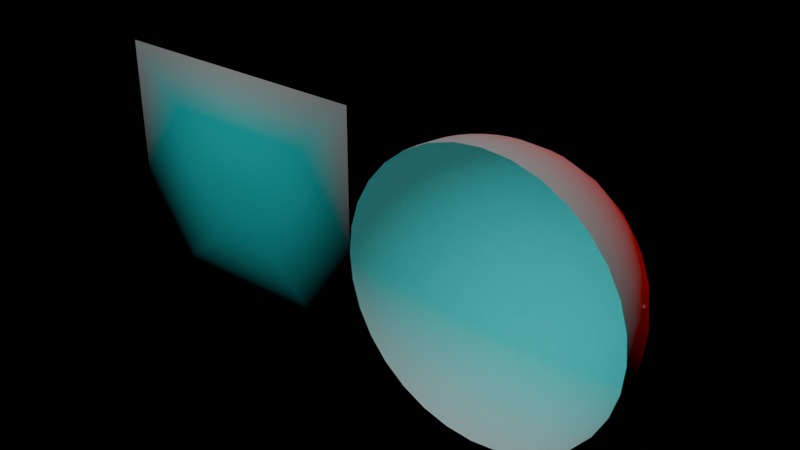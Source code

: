 # Source: testbillboard.blend  (saved by Blender 4.3.34; exported with 4.5.12 LTS)
import bpy
from mathutils import Matrix  # noqa: F401  (used for matrix-valued properties, if any)

bpy.ops.wm.read_factory_settings(use_empty=True)
scene = bpy.context.scene
scene.name = 'Scene'

# ---- collections
col_collection = bpy.data.collections.new('Collection'); scene.collection.children.link(col_collection)

# ---- materials (node trees are filled in below, after node groups)
mat_material = bpy.data.materials.new('Material')
mat_material.alpha_threshold = 0.0
mat_material.use_backface_culling = True
mat_material.roughness = 0.5
mat_material.line_color = (0.0, 0.0, 0.0, 1.0)
mat_material_001 = bpy.data.materials.new('Material.001')

# ---- material node trees
mat_material.use_nodes = True; mat_material.node_tree.nodes.clear()
_N = mat_material.node_tree.nodes; _L = mat_material.node_tree.links
n0 = _N.new('ShaderNodeOutputMaterial'); n0.name = 'Material Output'; n0.location = (300, 300)
n1 = _N.new('ShaderNodeBsdfPrincipled'); n1.name = 'Principled BSDF'; n1.location = (10, 300)
n1.inputs[2].default_value = 1.0
n1.inputs[3].default_value = 1.45
_L.new(n1.outputs[0], n0.inputs[0])
n0.is_active_output = True
mat_material_001.use_nodes = True; mat_material_001.node_tree.nodes.clear()
_N = mat_material_001.node_tree.nodes; _L = mat_material_001.node_tree.links
n0 = _N.new('ShaderNodeBsdfPrincipled'); n0.name = 'Principled BSDF'; n0.location = (10, 300)
n0.inputs[0].default_value = (1.0, 1.0, 1.0, 1.0)
n0.inputs[2].default_value = 1.0
n1 = _N.new('ShaderNodeOutputMaterial'); n1.name = 'Material Output'; n1.location = (300, 300)
_L.new(n0.outputs[0], n1.inputs[0])
n1.is_active_output = True

# ---- world
world_world = bpy.data.worlds.new('World'); scene.world = world_world
world_world.use_nodes = True; world_world.node_tree.nodes.clear()
_N = world_world.node_tree.nodes; _L = world_world.node_tree.links
n0 = _N.new('ShaderNodeOutputWorld'); n0.name = 'World Output'; n0.location = (300, 300)
n1 = _N.new('ShaderNodeBackground'); n1.name = 'Background'; n1.location = (10, 300)
n1.inputs[0].default_value = (0.0, 0.0, 0.0, 1.0)
_L.new(n1.outputs[0], n0.inputs[0])
n0.is_active_output = True
world_world.color = (0.05088, 0.05088, 0.05088)
world_world.sun_shadow_jitter_overblur = 0.0

# ---- lights
light_sun = bpy.data.lights.new('Sun', 'SUN')
light_sun.color = (0.0, 1.0, 1.0)
light_sun.use_shadow = False
light_sun.energy = 1.0
light_sun_001 = bpy.data.lights.new('Sun.001', 'SUN')
light_sun_001.color = (1.0, 0.0, 0.0)
light_sun_001.use_shadow = False
light_sun_001.energy = 1.0

# ---- meshes
me_plane = bpy.data.meshes.new('Plane')
me_plane.from_pydata([(-1.0, 1.748e-07, -1.0), (1.0, 1.748e-07, -1.0), (-1.0, -1.748e-07, 1.0), (1.0, -1.748e-07, 1.0), (5.96e-08, -1.748e-07, 0.0)], [], [(0, 4, 2), (1, 4, 0), (2, 4, 3), (3, 4, 1)])
_uv = me_plane.uv_layers.new(name='UVMap')
_uv.uv.foreach_set('vector', [0.0, 0.0, 0.0, 0.0, 0.0, 0.0, 0.0, 0.0, 0.0, 0.0, 0.0, 0.0, 0.0, 0.0, 0.0, 0.0, 0.0, 0.0, 0.0, 0.0, 0.0, 0.0, 0.0, 0.0])
me_plane.materials.append(mat_material)
me_plane.update()
me_plane.normals_split_custom_set([tuple(v) for v in zip(*[iter([-0.7102, 2.353e-07, -0.704, -1.748e-07, -1.0, -1.748e-07, -0.7102, -1.084e-08, 0.704, 0.7101, 2.343e-07, -0.7041, 0.0, -1.0, -3.497e-07, -0.7101, 2.343e-07, -0.7041, -0.7101, -1.192e-08, 0.7041, 0.0, -1.0, 1.421e-14, 0.7101, -1.192e-08, 0.7041, 0.7102, -1.085e-08, 0.704, 1.748e-07, -1.0, -1.748e-07, 0.7102, 2.353e-07, -0.704])] * 3)])
me_sphere = bpy.data.meshes.new('Sphere')
me_sphere.from_pydata([(0.0, 0.5556, 0.8315), (0.0, 0.8315, 0.5556), (0.0, 0.9808, 0.1951), (0.0, 1.0, 0.0), (0.0, 0.9808, -0.1951), (0.0, 0.8315, -0.5556), (0.03806, 0.1913, 0.9808), (0.07466, 0.3753, 0.9239), (0.1084, 0.5449, 0.8315), (0.1379, 0.6935, 0.7071), (0.1622, 0.8155, 0.5556), (0.1802, 0.9061, 0.3827), (0.1913, 0.9619, 0.1951), (0.1951, 0.9808, 0.0), (0.1913, 0.9619, -0.1951), (0.1802, 0.9061, -0.3827), (0.1622, 0.8155, -0.5556), (0.1379, 0.6935, -0.7071), (0.1084, 0.5449, -0.8315), (0.07466, 0.3753, -0.9239), (0.03806, 0.1913, -0.9808), (0.07466, 0.1802, 0.9808), (0.1464, 0.3536, 0.9239), (0.2126, 0.5133, 0.8315), (0.2706, 0.6533, 0.7071), (0.3182, 0.7682, 0.5556), (0.3536, 0.8536, 0.3827), (0.3753, 0.9061, 0.1951), (0.3827, 0.9239, 0.0), (0.3753, 0.9061, -0.1951), (0.3536, 0.8536, -0.3827), (0.3182, 0.7682, -0.5556), (0.2706, 0.6533, -0.7071), (0.2126, 0.5133, -0.8315), (0.1464, 0.3536, -0.9239), (0.07466, 0.1802, -0.9808), (0.1084, 0.1622, 0.9808), (0.2126, 0.3182, 0.9239), (0.3087, 0.4619, 0.8315), (0.3928, 0.5879, 0.7071), (0.4619, 0.6913, 0.5556), (0.5133, 0.7682, 0.3827), (0.5449, 0.8155, 0.1951), (0.5556, 0.8315, 0.0), (0.5449, 0.8155, -0.1951), (0.5133, 0.7682, -0.3827), (0.4619, 0.6913, -0.5556), (0.3928, 0.5879, -0.7071), (0.3087, 0.4619, -0.8315), (0.2126, 0.3182, -0.9239), (0.1084, 0.1622, -0.9808), (0.1379, 0.1379, 0.9808), (0.2706, 0.2706, 0.9239), (0.3928, 0.3928, 0.8315), (0.5, 0.5, 0.7071), (0.5879, 0.5879, 0.5556), (0.6533, 0.6533, 0.3827), (0.6935, 0.6935, 0.1951), (0.7071, 0.7071, 0.0), (0.6935, 0.6935, -0.1951), (0.6533, 0.6533, -0.3827), (0.5879, 0.5879, -0.5556), (0.5, 0.5, -0.7071), (0.3928, 0.3928, -0.8315), (0.2706, 0.2706, -0.9239), (0.1379, 0.1379, -0.9808), (0.1622, 0.1084, 0.9808), (0.3182, 0.2126, 0.9239), (0.4619, 0.3087, 0.8315), (0.5879, 0.3928, 0.7071), (0.6913, 0.4619, 0.5556), (0.7682, 0.5133, 0.3827), (0.8155, 0.5449, 0.1951), (0.8315, 0.5556, 0.0), (0.8155, 0.5449, -0.1951), (0.7682, 0.5133, -0.3827), (0.6913, 0.4619, -0.5556), (0.5879, 0.3928, -0.7071), (0.4619, 0.3087, -0.8315), (0.3182, 0.2126, -0.9239), (0.1622, 0.1084, -0.9808), (0.0, 0.0, 1.0), (0.1802, 0.07466, 0.9808), (0.3536, 0.1464, 0.9239), (0.5133, 0.2126, 0.8315), (0.6533, 0.2706, 0.7071), (0.7682, 0.3182, 0.5556), (0.8536, 0.3536, 0.3827), (0.9061, 0.3753, 0.1951), (0.9239, 0.3827, 0.0), (0.9061, 0.3753, -0.1951), (0.8536, 0.3536, -0.3827), (0.7682, 0.3182, -0.5556), (0.6533, 0.2706, -0.7071), (0.5133, 0.2126, -0.8315), (0.3536, 0.1464, -0.9239), (0.1802, 0.07466, -0.9808), (0.1913, 0.03806, 0.9808), (0.3753, 0.07466, 0.9239), (0.5449, 0.1084, 0.8315), (0.6935, 0.1379, 0.7071), (0.8155, 0.1622, 0.5556), (0.9061, 0.1802, 0.3827), (0.9619, 0.1913, 0.1951), (0.9808, 0.1951, 0.0), (0.9619, 0.1913, -0.1951), (0.9061, 0.1802, -0.3827), (0.8155, 0.1622, -0.5556), (0.6935, 0.1379, -0.7071), (0.5449, 0.1084, -0.8315), (0.3753, 0.07466, -0.9239), (0.1913, 0.03806, -0.9808), (0.1951, -1.118e-08, 0.9808), (0.3827, -2.235e-08, 0.9239), (0.5556, -5.215e-08, 0.8315), (0.7071, 1.49e-08, 0.7071), (0.8315, -8.941e-08, 0.5556), (0.9239, 4.47e-08, 0.3827), (0.9808, -8.941e-08, 0.1951), (1.0, -1.639e-07, 0.0), (0.9808, -8.941e-08, -0.1951), (0.9239, 4.47e-08, -0.3827), (0.8315, -8.941e-08, -0.5556), (0.7071, 1.49e-08, -0.7071), (0.5556, -5.215e-08, -0.8315), (0.3827, -2.235e-08, -0.9239), (0.1951, -1.118e-08, -0.9808), (0.0, 0.0, -1.0), (-0.1951, 1.863e-08, 0.9808), (-0.3827, 5.215e-08, 0.9239), (-0.5556, 1.49e-07, 0.8315), (-0.7071, 2.98e-08, 0.7071), (-0.8315, 1.639e-07, 0.5556), (-0.9239, 1.49e-08, 0.3827), (-0.9808, 2.682e-07, 0.1951), (-1.0, 4.47e-07, 0.0), (-0.9808, 2.682e-07, -0.1951), (-0.9239, 1.49e-08, -0.3827), (-0.8315, 1.639e-07, -0.5556), (-0.7071, 2.98e-08, -0.7071), (-0.5556, 1.49e-07, -0.8315), (-0.3827, 5.215e-08, -0.9239), (-0.1951, 1.863e-08, -0.9808), (-0.1913, 0.03806, 0.9808), (-0.3753, 0.07466, 0.9239), (-0.5449, 0.1084, 0.8315), (-0.6935, 0.1379, 0.7071), (-0.8155, 0.1622, 0.5556), (-0.9061, 0.1802, 0.3827), (-0.9619, 0.1913, 0.1951), (-0.9808, 0.1951, 0.0), (-0.9619, 0.1913, -0.1951), (-0.9061, 0.1802, -0.3827), (-0.8155, 0.1622, -0.5556), (-0.6935, 0.1379, -0.7071), (-0.5449, 0.1084, -0.8315), (-0.3753, 0.07466, -0.9239), (-0.1913, 0.03806, -0.9808), (-0.1802, 0.07466, 0.9808), (-0.3536, 0.1464, 0.9239), (-0.5133, 0.2126, 0.8315), (-0.6533, 0.2706, 0.7071), (-0.7682, 0.3182, 0.5556), (-0.8536, 0.3536, 0.3827), (-0.9061, 0.3753, 0.1951), (-0.9239, 0.3827, 0.0), (-0.9061, 0.3753, -0.1951), (-0.8536, 0.3536, -0.3827), (-0.7682, 0.3182, -0.5556), (-0.6533, 0.2706, -0.7071), (-0.5133, 0.2126, -0.8315), (-0.3536, 0.1464, -0.9239), (-0.1802, 0.07466, -0.9808), (-0.1622, 0.1084, 0.9808), (-0.3182, 0.2126, 0.9239), (-0.4619, 0.3087, 0.8315), (-0.5879, 0.3928, 0.7071), (-0.6913, 0.4619, 0.5556), (-0.7682, 0.5133, 0.3827), (-0.8155, 0.5449, 0.1951), (-0.8315, 0.5556, 0.0), (-0.8155, 0.5449, -0.1951), (-0.7682, 0.5133, -0.3827), (-0.6913, 0.4619, -0.5556), (-0.5879, 0.3928, -0.7071), (-0.4619, 0.3087, -0.8315), (-0.3182, 0.2126, -0.9239), (-0.1622, 0.1084, -0.9808), (-0.1379, 0.1379, 0.9808), (-0.2706, 0.2706, 0.9239), (-0.3928, 0.3928, 0.8315), (-0.5, 0.5, 0.7071), (-0.5879, 0.5879, 0.5556), (-0.6533, 0.6533, 0.3827), (-0.6935, 0.6935, 0.1951), (-0.7071, 0.7071, 0.0), (-0.6935, 0.6935, -0.1951), (-0.6533, 0.6533, -0.3827), (-0.5879, 0.5879, -0.5556), (-0.5, 0.5, -0.7071), (-0.3928, 0.3928, -0.8315), (-0.2706, 0.2706, -0.9239), (-0.1379, 0.1379, -0.9808), (-0.1084, 0.1622, 0.9808), (-0.2126, 0.3182, 0.9239), (-0.3087, 0.4619, 0.8315), (-0.3928, 0.5879, 0.7071), (-0.4619, 0.6913, 0.5556), (-0.5133, 0.7682, 0.3827), (-0.5449, 0.8155, 0.1951), (-0.5556, 0.8315, 0.0), (-0.5449, 0.8155, -0.1951), (-0.5133, 0.7682, -0.3827), (-0.4619, 0.6913, -0.5556), (-0.3928, 0.5879, -0.7071), (-0.3087, 0.4619, -0.8315), (-0.2126, 0.3182, -0.9239), (-0.1084, 0.1622, -0.9808), (-0.07466, 0.1802, 0.9808), (-0.1464, 0.3536, 0.9239), (-0.2126, 0.5133, 0.8315), (-0.2706, 0.6533, 0.7071), (-0.3182, 0.7682, 0.5556), (-0.3536, 0.8536, 0.3827), (-0.3753, 0.9061, 0.1951), (-0.3827, 0.9239, 0.0), (-0.3753, 0.9061, -0.1951), (-0.3536, 0.8536, -0.3827), (-0.3182, 0.7682, -0.5556), (-0.2706, 0.6533, -0.7071), (-0.2126, 0.5133, -0.8315), (-0.1464, 0.3536, -0.9239), (-0.07466, 0.1802, -0.9808), (-0.03806, 0.1913, 0.9808), (-0.07466, 0.3753, 0.9239), (-0.1084, 0.5449, 0.8315), (-0.1379, 0.6935, 0.7071), (-0.1622, 0.8155, 0.5556), (-0.1802, 0.9061, 0.3827), (-0.1913, 0.9619, 0.1951), (-0.1951, 0.9808, 0.0), (-0.1913, 0.9619, -0.1951), (-0.1802, 0.9061, -0.3827), (-0.1622, 0.8155, -0.5556), (-0.1379, 0.6935, -0.7071), (-0.1084, 0.5449, -0.8315), (-0.07466, 0.3753, -0.9239), (-0.03806, 0.1913, -0.9808), (1.49e-08, 0.1951, 0.9808), (6.706e-08, 0.3827, 0.9239), (8.941e-08, 0.7071, 0.7071), (5.96e-08, 0.9239, 0.3827), (5.96e-08, 0.9239, -0.3827), (8.941e-08, 0.7071, -0.7071), (2.161e-07, 0.5556, -0.8315), (6.706e-08, 0.3827, -0.9239), (1.49e-08, 0.1951, -0.9808)], [], [(256, 255, 19, 20), (3, 2, 12, 13), (248, 81, 6), (127, 256, 20), (4, 3, 13, 14), (249, 248, 6, 7), (252, 4, 14, 15), (0, 249, 7, 8), (5, 252, 15, 16), (250, 0, 8, 9), (253, 5, 16, 17), (1, 250, 9, 10), (254, 253, 17, 18), (251, 1, 10, 11), (255, 254, 18, 19), (2, 251, 11, 12), (19, 18, 33, 34), (12, 11, 26, 27), (20, 19, 34, 35), (13, 12, 27, 28), (6, 81, 21), (127, 20, 35), (14, 13, 28, 29), (7, 6, 21, 22), (15, 14, 29, 30), (8, 7, 22, 23), (16, 15, 30, 31), (9, 8, 23, 24), (17, 16, 31, 32), (10, 9, 24, 25), (18, 17, 32, 33), (11, 10, 25, 26), (23, 22, 37, 38), (31, 30, 45, 46), (24, 23, 38, 39), (32, 31, 46, 47), (25, 24, 39, 40), (33, 32, 47, 48), (26, 25, 40, 41), (34, 33, 48, 49), (27, 26, 41, 42), (35, 34, 49, 50), (28, 27, 42, 43), (21, 81, 36), (127, 35, 50), (29, 28, 43, 44), (22, 21, 36, 37), (30, 29, 44, 45), (42, 41, 56, 57), (50, 49, 64, 65), (43, 42, 57, 58), (36, 81, 51), (127, 50, 65), (44, 43, 58, 59), (37, 36, 51, 52), (45, 44, 59, 60), (38, 37, 52, 53), (46, 45, 60, 61), (39, 38, 53, 54), (47, 46, 61, 62), (40, 39, 54, 55), (48, 47, 62, 63), (41, 40, 55, 56), (49, 48, 63, 64), (61, 60, 75, 76), (54, 53, 68, 69), (62, 61, 76, 77), (55, 54, 69, 70), (63, 62, 77, 78), (56, 55, 70, 71), (64, 63, 78, 79), (57, 56, 71, 72), (65, 64, 79, 80), (58, 57, 72, 73), (51, 81, 66), (127, 65, 80), (59, 58, 73, 74), (52, 51, 66, 67), (60, 59, 74, 75), (53, 52, 67, 68), (80, 79, 95, 96), (73, 72, 88, 89), (66, 81, 82), (127, 80, 96), (74, 73, 89, 90), (67, 66, 82, 83), (75, 74, 90, 91), (68, 67, 83, 84), (76, 75, 91, 92), (69, 68, 84, 85), (77, 76, 92, 93), (70, 69, 85, 86), (78, 77, 93, 94), (71, 70, 86, 87), (79, 78, 94, 95), (72, 71, 87, 88), (85, 84, 99, 100), (93, 92, 107, 108), (86, 85, 100, 101), (94, 93, 108, 109), (87, 86, 101, 102), (95, 94, 109, 110), (88, 87, 102, 103), (96, 95, 110, 111), (89, 88, 103, 104), (82, 81, 97), (127, 96, 111), (90, 89, 104, 105), (83, 82, 97, 98), (91, 90, 105, 106), (84, 83, 98, 99), (92, 91, 106, 107), (104, 103, 118, 119), (97, 81, 112), (127, 111, 126), (105, 104, 119, 120), (98, 97, 112, 113), (106, 105, 120, 121), (99, 98, 113, 114), (107, 106, 121, 122), (100, 99, 114, 115), (108, 107, 122, 123), (101, 100, 115, 116), (109, 108, 123, 124), (102, 101, 116, 117), (110, 109, 124, 125), (103, 102, 117, 118), (111, 110, 125, 126), (129, 128, 143, 144), (137, 136, 151, 152), (130, 129, 144, 145), (138, 137, 152, 153), (131, 130, 145, 146), (139, 138, 153, 154), (132, 131, 146, 147), (140, 139, 154, 155), (133, 132, 147, 148), (141, 140, 155, 156), (134, 133, 148, 149), (142, 141, 156, 157), (135, 134, 149, 150), (128, 81, 143), (127, 142, 157), (136, 135, 150, 151), (148, 147, 162, 163), (156, 155, 170, 171), (149, 148, 163, 164), (157, 156, 171, 172), (150, 149, 164, 165), (143, 81, 158), (127, 157, 172), (151, 150, 165, 166), (144, 143, 158, 159), (152, 151, 166, 167), (145, 144, 159, 160), (153, 152, 167, 168), (146, 145, 160, 161), (154, 153, 168, 169), (147, 146, 161, 162), (155, 154, 169, 170), (167, 166, 181, 182), (160, 159, 174, 175), (168, 167, 182, 183), (161, 160, 175, 176), (169, 168, 183, 184), (162, 161, 176, 177), (170, 169, 184, 185), (163, 162, 177, 178), (171, 170, 185, 186), (164, 163, 178, 179), (172, 171, 186, 187), (165, 164, 179, 180), (158, 81, 173), (127, 172, 187), (166, 165, 180, 181), (159, 158, 173, 174), (186, 185, 200, 201), (179, 178, 193, 194), (187, 186, 201, 202), (180, 179, 194, 195), (173, 81, 188), (127, 187, 202), (181, 180, 195, 196), (174, 173, 188, 189), (182, 181, 196, 197), (175, 174, 189, 190), (183, 182, 197, 198), (176, 175, 190, 191), (184, 183, 198, 199), (177, 176, 191, 192), (185, 184, 199, 200), (178, 177, 192, 193), (198, 197, 212, 213), (191, 190, 205, 206), (199, 198, 213, 214), (192, 191, 206, 207), (200, 199, 214, 215), (193, 192, 207, 208), (201, 200, 215, 216), (194, 193, 208, 209), (202, 201, 216, 217), (195, 194, 209, 210), (188, 81, 203), (127, 202, 217), (196, 195, 210, 211), (189, 188, 203, 204), (197, 196, 211, 212), (190, 189, 204, 205), (217, 216, 231, 232), (210, 209, 224, 225), (203, 81, 218), (127, 217, 232), (211, 210, 225, 226), (204, 203, 218, 219), (212, 211, 226, 227), (205, 204, 219, 220), (213, 212, 227, 228), (206, 205, 220, 221), (214, 213, 228, 229), (207, 206, 221, 222), (215, 214, 229, 230), (208, 207, 222, 223), (216, 215, 230, 231), (209, 208, 223, 224), (221, 220, 235, 236), (229, 228, 243, 244), (222, 221, 236, 237), (230, 229, 244, 245), (223, 222, 237, 238), (231, 230, 245, 246), (224, 223, 238, 239), (232, 231, 246, 247), (225, 224, 239, 240), (218, 81, 233), (127, 232, 247), (226, 225, 240, 241), (219, 218, 233, 234), (227, 226, 241, 242), (220, 219, 234, 235), (228, 227, 242, 243), (240, 239, 2, 3), (233, 81, 248), (127, 247, 256), (241, 240, 3, 4), (234, 233, 248, 249), (242, 241, 4, 252), (235, 234, 249, 0), (243, 242, 252, 5), (236, 235, 0, 250), (244, 243, 5, 253), (237, 236, 250, 1), (245, 244, 253, 254), (238, 237, 1, 251), (246, 245, 254, 255), (239, 238, 251, 2), (247, 246, 255, 256)])
me_sphere.polygons.foreach_set('use_smooth', [True] * 256)
_uv = me_sphere.uv_layers.new(name='UVMap')
_uv.uv.foreach_set('vector', [0.75, 0.0625, 0.75, 0.125, 0.7188, 0.125, 0.7188, 0.0625, 0.75, 0.5, 0.75, 0.5625, 0.7188, 0.5625, 0.7188, 0.5, 0.75, 0.9375, 0.7344, 1.0, 0.7188, 0.9375, 0.7344, 0.0, 0.75, 0.0625, 0.7188, 0.0625, 0.75, 0.4375, 0.75, 0.5, 0.7188, 0.5, 0.7188, 0.4375, 0.75, 0.875, 0.75, 0.9375, 0.7188, 0.9375, 0.7188, 0.875, 0.75, 0.375, 0.75, 0.4375, 0.7188, 0.4375, 0.7188, 0.375, 0.75, 0.8125, 0.75, 0.875, 0.7188, 0.875, 0.7188, 0.8125, 0.75, 0.3125, 0.75, 0.375, 0.7188, 0.375, 0.7188, 0.3125, 0.75, 0.75, 0.75, 0.8125, 0.7188, 0.8125, 0.7188, 0.75, 0.75, 0.25, 0.75, 0.3125, 0.7188, 0.3125, 0.7188, 0.25, 0.75, 0.6875, 0.75, 0.75, 0.7188, 0.75, 0.7188, 0.6875, 0.75, 0.1875, 0.75, 0.25, 0.7188, 0.25, 0.7188, 0.1875, 0.75, 0.625, 0.75, 0.6875, 0.7188, 0.6875, 0.7188, 0.625, 0.75, 0.125, 0.75, 0.1875, 0.7188, 0.1875, 0.7188, 0.125, 0.75, 0.5625, 0.75, 0.625, 0.7188, 0.625, 0.7188, 0.5625, 0.7188, 0.125, 0.7188, 0.1875, 0.6875, 0.1875, 0.6875, 0.125, 0.7188, 0.5625, 0.7188, 0.625, 0.6875, 0.625, 0.6875, 0.5625, 0.7188, 0.0625, 0.7188, 0.125, 0.6875, 0.125, 0.6875, 0.0625, 0.7188, 0.5, 0.7188, 0.5625, 0.6875, 0.5625, 0.6875, 0.5, 0.7188, 0.9375, 0.7031, 1.0, 0.6875, 0.9375, 0.7031, 0.0, 0.7188, 0.0625, 0.6875, 0.0625, 0.7188, 0.4375, 0.7188, 0.5, 0.6875, 0.5, 0.6875, 0.4375, 0.7188, 0.875, 0.7188, 0.9375, 0.6875, 0.9375, 0.6875, 0.875, 0.7188, 0.375, 0.7188, 0.4375, 0.6875, 0.4375, 0.6875, 0.375, 0.7188, 0.8125, 0.7188, 0.875, 0.6875, 0.875, 0.6875, 0.8125, 0.7188, 0.3125, 0.7188, 0.375, 0.6875, 0.375, 0.6875, 0.3125, 0.7188, 0.75, 0.7188, 0.8125, 0.6875, 0.8125, 0.6875, 0.75, 0.7188, 0.25, 0.7188, 0.3125, 0.6875, 0.3125, 0.6875, 0.25, 0.7188, 0.6875, 0.7188, 0.75, 0.6875, 0.75, 0.6875, 0.6875, 0.7188, 0.1875, 0.7188, 0.25, 0.6875, 0.25, 0.6875, 0.1875, 0.7188, 0.625, 0.7188, 0.6875, 0.6875, 0.6875, 0.6875, 0.625, 0.6875, 0.8125, 0.6875, 0.875, 0.6562, 0.875, 0.6562, 0.8125, 0.6875, 0.3125, 0.6875, 0.375, 0.6562, 0.375, 0.6562, 0.3125, 0.6875, 0.75, 0.6875, 0.8125, 0.6562, 0.8125, 0.6562, 0.75, 0.6875, 0.25, 0.6875, 0.3125, 0.6562, 0.3125, 0.6562, 0.25, 0.6875, 0.6875, 0.6875, 0.75, 0.6562, 0.75, 0.6562, 0.6875, 0.6875, 0.1875, 0.6875, 0.25, 0.6562, 0.25, 0.6562, 0.1875, 0.6875, 0.625, 0.6875, 0.6875, 0.6562, 0.6875, 0.6562, 0.625, 0.6875, 0.125, 0.6875, 0.1875, 0.6562, 0.1875, 0.6562, 0.125, 0.6875, 0.5625, 0.6875, 0.625, 0.6562, 0.625, 0.6562, 0.5625, 0.6875, 0.0625, 0.6875, 0.125, 0.6562, 0.125, 0.6562, 0.0625, 0.6875, 0.5, 0.6875, 0.5625, 0.6562, 0.5625, 0.6562, 0.5, 0.6875, 0.9375, 0.6719, 1.0, 0.6562, 0.9375, 0.6719, 0.0, 0.6875, 0.0625, 0.6562, 0.0625, 0.6875, 0.4375, 0.6875, 0.5, 0.6562, 0.5, 0.6562, 0.4375, 0.6875, 0.875, 0.6875, 0.9375, 0.6562, 0.9375, 0.6562, 0.875, 0.6875, 0.375, 0.6875, 0.4375, 0.6562, 0.4375, 0.6562, 0.375, 0.6562, 0.5625, 0.6562, 0.625, 0.625, 0.625, 0.625, 0.5625, 0.6562, 0.0625, 0.6562, 0.125, 0.625, 0.125, 0.625, 0.0625, 0.6562, 0.5, 0.6562, 0.5625, 0.625, 0.5625, 0.625, 0.5, 0.6562, 0.9375, 0.6406, 1.0, 0.625, 0.9375, 0.6406, 0.0, 0.6562, 0.0625, 0.625, 0.0625, 0.6562, 0.4375, 0.6562, 0.5, 0.625, 0.5, 0.625, 0.4375, 0.6562, 0.875, 0.6562, 0.9375, 0.625, 0.9375, 0.625, 0.875, 0.6562, 0.375, 0.6562, 0.4375, 0.625, 0.4375, 0.625, 0.375, 0.6562, 0.8125, 0.6562, 0.875, 0.625, 0.875, 0.625, 0.8125, 0.6562, 0.3125, 0.6562, 0.375, 0.625, 0.375, 0.625, 0.3125, 0.6562, 0.75, 0.6562, 0.8125, 0.625, 0.8125, 0.625, 0.75, 0.6562, 0.25, 0.6562, 0.3125, 0.625, 0.3125, 0.625, 0.25, 0.6562, 0.6875, 0.6562, 0.75, 0.625, 0.75, 0.625, 0.6875, 0.6562, 0.1875, 0.6562, 0.25, 0.625, 0.25, 0.625, 0.1875, 0.6562, 0.625, 0.6562, 0.6875, 0.625, 0.6875, 0.625, 0.625, 0.6562, 0.125, 0.6562, 0.1875, 0.625, 0.1875, 0.625, 0.125, 0.625, 0.3125, 0.625, 0.375, 0.5938, 0.375, 0.5938, 0.3125, 0.625, 0.75, 0.625, 0.8125, 0.5938, 0.8125, 0.5938, 0.75, 0.625, 0.25, 0.625, 0.3125, 0.5938, 0.3125, 0.5938, 0.25, 0.625, 0.6875, 0.625, 0.75, 0.5938, 0.75, 0.5938, 0.6875, 0.625, 0.1875, 0.625, 0.25, 0.5938, 0.25, 0.5938, 0.1875, 0.625, 0.625, 0.625, 0.6875, 0.5938, 0.6875, 0.5938, 0.625, 0.625, 0.125, 0.625, 0.1875, 0.5938, 0.1875, 0.5938, 0.125, 0.625, 0.5625, 0.625, 0.625, 0.5938, 0.625, 0.5938, 0.5625, 0.625, 0.0625, 0.625, 0.125, 0.5938, 0.125, 0.5938, 0.0625, 0.625, 0.5, 0.625, 0.5625, 0.5938, 0.5625, 0.5938, 0.5, 0.625, 0.9375, 0.6094, 1.0, 0.5938, 0.9375, 0.6094, 0.0, 0.625, 0.0625, 0.5938, 0.0625, 0.625, 0.4375, 0.625, 0.5, 0.5938, 0.5, 0.5938, 0.4375, 0.625, 0.875, 0.625, 0.9375, 0.5938, 0.9375, 0.5938, 0.875, 0.625, 0.375, 0.625, 0.4375, 0.5938, 0.4375, 0.5938, 0.375, 0.625, 0.8125, 0.625, 0.875, 0.5938, 0.875, 0.5938, 0.8125, 0.5938, 0.0625, 0.5938, 0.125, 0.5625, 0.125, 0.5625, 0.0625, 0.5938, 0.5, 0.5938, 0.5625, 0.5625, 0.5625, 0.5625, 0.5, 0.5938, 0.9375, 0.5781, 1.0, 0.5625, 0.9375, 0.5781, 0.0, 0.5938, 0.0625, 0.5625, 0.0625, 0.5938, 0.4375, 0.5938, 0.5, 0.5625, 0.5, 0.5625, 0.4375, 0.5938, 0.875, 0.5938, 0.9375, 0.5625, 0.9375, 0.5625, 0.875, 0.5938, 0.375, 0.5938, 0.4375, 0.5625, 0.4375, 0.5625, 0.375, 0.5938, 0.8125, 0.5938, 0.875, 0.5625, 0.875, 0.5625, 0.8125, 0.5938, 0.3125, 0.5938, 0.375, 0.5625, 0.375, 0.5625, 0.3125, 0.5938, 0.75, 0.5938, 0.8125, 0.5625, 0.8125, 0.5625, 0.75, 0.5938, 0.25, 0.5938, 0.3125, 0.5625, 0.3125, 0.5625, 0.25, 0.5938, 0.6875, 0.5938, 0.75, 0.5625, 0.75, 0.5625, 0.6875, 0.5938, 0.1875, 0.5938, 0.25, 0.5625, 0.25, 0.5625, 0.1875, 0.5938, 0.625, 0.5938, 0.6875, 0.5625, 0.6875, 0.5625, 0.625, 0.5938, 0.125, 0.5938, 0.1875, 0.5625, 0.1875, 0.5625, 0.125, 0.5938, 0.5625, 0.5938, 0.625, 0.5625, 0.625, 0.5625, 0.5625, 0.5625, 0.75, 0.5625, 0.8125, 0.5312, 0.8125, 0.5312, 0.75, 0.5625, 0.25, 0.5625, 0.3125, 0.5312, 0.3125, 0.5312, 0.25, 0.5625, 0.6875, 0.5625, 0.75, 0.5312, 0.75, 0.5312, 0.6875, 0.5625, 0.1875, 0.5625, 0.25, 0.5312, 0.25, 0.5312, 0.1875, 0.5625, 0.625, 0.5625, 0.6875, 0.5312, 0.6875, 0.5312, 0.625, 0.5625, 0.125, 0.5625, 0.1875, 0.5312, 0.1875, 0.5312, 0.125, 0.5625, 0.5625, 0.5625, 0.625, 0.5312, 0.625, 0.5312, 0.5625, 0.5625, 0.0625, 0.5625, 0.125, 0.5312, 0.125, 0.5312, 0.0625, 0.5625, 0.5, 0.5625, 0.5625, 0.5312, 0.5625, 0.5312, 0.5, 0.5625, 0.9375, 0.5469, 1.0, 0.5312, 0.9375, 0.5469, 0.0, 0.5625, 0.0625, 0.5312, 0.0625, 0.5625, 0.4375, 0.5625, 0.5, 0.5312, 0.5, 0.5312, 0.4375, 0.5625, 0.875, 0.5625, 0.9375, 0.5312, 0.9375, 0.5312, 0.875, 0.5625, 0.375, 0.5625, 0.4375, 0.5312, 0.4375, 0.5312, 0.375, 0.5625, 0.8125, 0.5625, 0.875, 0.5312, 0.875, 0.5312, 0.8125, 0.5625, 0.3125, 0.5625, 0.375, 0.5312, 0.375, 0.5312, 0.3125, 0.5312, 0.5, 0.5312, 0.5625, 0.5, 0.5625, 0.5, 0.5, 0.5312, 0.9375, 0.5156, 1.0, 0.5, 0.9375, 0.5156, 0.0, 0.5312, 0.0625, 0.5, 0.0625, 0.5312, 0.4375, 0.5312, 0.5, 0.5, 0.5, 0.5, 0.4375, 0.5312, 0.875, 0.5312, 0.9375, 0.5, 0.9375, 0.5, 0.875, 0.5312, 0.375, 0.5312, 0.4375, 0.5, 0.4375, 0.5, 0.375, 0.5312, 0.8125, 0.5312, 0.875, 0.5, 0.875, 0.5, 0.8125, 0.5312, 0.3125, 0.5312, 0.375, 0.5, 0.375, 0.5, 0.3125, 0.5312, 0.75, 0.5312, 0.8125, 0.5, 0.8125, 0.5, 0.75, 0.5312, 0.25, 0.5312, 0.3125, 0.5, 0.3125, 0.5, 0.25, 0.5312, 0.6875, 0.5312, 0.75, 0.5, 0.75, 0.5, 0.6875, 0.5312, 0.1875, 0.5312, 0.25, 0.5, 0.25, 0.5, 0.1875, 0.5312, 0.625, 0.5312, 0.6875, 0.5, 0.6875, 0.5, 0.625, 0.5312, 0.125, 0.5312, 0.1875, 0.5, 0.1875, 0.5, 0.125, 0.5312, 0.5625, 0.5312, 0.625, 0.5, 0.625, 0.5, 0.5625, 0.5312, 0.0625, 0.5312, 0.125, 0.5, 0.125, 0.5, 0.0625, 1.0, 0.875, 1.0, 0.9375, 0.9688, 0.9375, 0.9687, 0.875, 1.0, 0.375, 1.0, 0.4375, 0.9687, 0.4375, 0.9688, 0.375, 1.0, 0.8125, 1.0, 0.875, 0.9687, 0.875, 0.9687, 0.8125, 1.0, 0.3125, 1.0, 0.375, 0.9688, 0.375, 0.9687, 0.3125, 1.0, 0.75, 1.0, 0.8125, 0.9687, 0.8125, 0.9688, 0.75, 1.0, 0.25, 1.0, 0.3125, 0.9687, 0.3125, 0.9688, 0.25, 1.0, 0.6875, 1.0, 0.75, 0.9688, 0.75, 0.9687, 0.6875, 1.0, 0.1875, 1.0, 0.25, 0.9688, 0.25, 0.9687, 0.1875, 1.0, 0.625, 1.0, 0.6875, 0.9687, 0.6875, 0.9688, 0.625, 1.0, 0.125, 1.0, 0.1875, 0.9687, 0.1875, 0.9687, 0.125, 1.0, 0.5625, 1.0, 0.625, 0.9688, 0.625, 0.9687, 0.5625, 1.0, 0.0625, 1.0, 0.125, 0.9687, 0.125, 0.9688, 0.0625, 1.0, 0.5, 1.0, 0.5625, 0.9687, 0.5625, 0.9687, 0.5, 1.0, 0.9375, 0.9844, 1.0, 0.9688, 0.9375, 0.9844, 0.0, 1.0, 0.0625, 0.9688, 0.0625, 1.0, 0.4375, 1.0, 0.5, 0.9687, 0.5, 0.9687, 0.4375, 0.9688, 0.625, 0.9687, 0.6875, 0.9375, 0.6875, 0.9375, 0.625, 0.9687, 0.125, 0.9687, 0.1875, 0.9375, 0.1875, 0.9375, 0.125, 0.9687, 0.5625, 0.9688, 0.625, 0.9375, 0.625, 0.9375, 0.5625, 0.9688, 0.0625, 0.9687, 0.125, 0.9375, 0.125, 0.9375, 0.0625, 0.9687, 0.5, 0.9687, 0.5625, 0.9375, 0.5625, 0.9375, 0.5, 0.9688, 0.9375, 0.9531, 1.0, 0.9375, 0.9375, 0.9531, 0.0, 0.9688, 0.0625, 0.9375, 0.0625, 0.9687, 0.4375, 0.9687, 0.5, 0.9375, 0.5, 0.9375, 0.4375, 0.9687, 0.875, 0.9688, 0.9375, 0.9375, 0.9375, 0.9375, 0.875, 0.9688, 0.375, 0.9687, 0.4375, 0.9375, 0.4375, 0.9375, 0.375, 0.9687, 0.8125, 0.9687, 0.875, 0.9375, 0.875, 0.9375, 0.8125, 0.9687, 0.3125, 0.9688, 0.375, 0.9375, 0.375, 0.9375, 0.3125, 0.9688, 0.75, 0.9687, 0.8125, 0.9375, 0.8125, 0.9375, 0.75, 0.9688, 0.25, 0.9687, 0.3125, 0.9375, 0.3125, 0.9375, 0.25, 0.9687, 0.6875, 0.9688, 0.75, 0.9375, 0.75, 0.9375, 0.6875, 0.9687, 0.1875, 0.9688, 0.25, 0.9375, 0.25, 0.9375, 0.1875, 0.9375, 0.375, 0.9375, 0.4375, 0.9062, 0.4375, 0.9062, 0.375, 0.9375, 0.8125, 0.9375, 0.875, 0.9062, 0.875, 0.9062, 0.8125, 0.9375, 0.3125, 0.9375, 0.375, 0.9062, 0.375, 0.9062, 0.3125, 0.9375, 0.75, 0.9375, 0.8125, 0.9062, 0.8125, 0.9062, 0.75, 0.9375, 0.25, 0.9375, 0.3125, 0.9062, 0.3125, 0.9062, 0.25, 0.9375, 0.6875, 0.9375, 0.75, 0.9062, 0.75, 0.9062, 0.6875, 0.9375, 0.1875, 0.9375, 0.25, 0.9062, 0.25, 0.9062, 0.1875, 0.9375, 0.625, 0.9375, 0.6875, 0.9062, 0.6875, 0.9062, 0.625, 0.9375, 0.125, 0.9375, 0.1875, 0.9062, 0.1875, 0.9062, 0.125, 0.9375, 0.5625, 0.9375, 0.625, 0.9062, 0.625, 0.9062, 0.5625, 0.9375, 0.0625, 0.9375, 0.125, 0.9062, 0.125, 0.9062, 0.0625, 0.9375, 0.5, 0.9375, 0.5625, 0.9062, 0.5625, 0.9062, 0.5, 0.9375, 0.9375, 0.9219, 1.0, 0.9062, 0.9375, 0.9219, 0.0, 0.9375, 0.0625, 0.9062, 0.0625, 0.9375, 0.4375, 0.9375, 0.5, 0.9062, 0.5, 0.9062, 0.4375, 0.9375, 0.875, 0.9375, 0.9375, 0.9062, 0.9375, 0.9062, 0.875, 0.9062, 0.125, 0.9062, 0.1875, 0.875, 0.1875, 0.875, 0.125, 0.9062, 0.5625, 0.9062, 0.625, 0.875, 0.625, 0.875, 0.5625, 0.9062, 0.0625, 0.9062, 0.125, 0.875, 0.125, 0.875, 0.0625, 0.9062, 0.5, 0.9062, 0.5625, 0.875, 0.5625, 0.875, 0.5, 0.9062, 0.9375, 0.8906, 1.0, 0.875, 0.9375, 0.8906, 0.0, 0.9062, 0.0625, 0.875, 0.0625, 0.9062, 0.4375, 0.9062, 0.5, 0.875, 0.5, 0.875, 0.4375, 0.9062, 0.875, 0.9062, 0.9375, 0.875, 0.9375, 0.875, 0.875, 0.9062, 0.375, 0.9062, 0.4375, 0.875, 0.4375, 0.875, 0.375, 0.9062, 0.8125, 0.9062, 0.875, 0.875, 0.875, 0.875, 0.8125, 0.9062, 0.3125, 0.9062, 0.375, 0.875, 0.375, 0.875, 0.3125, 0.9062, 0.75, 0.9062, 0.8125, 0.875, 0.8125, 0.875, 0.75, 0.9062, 0.25, 0.9062, 0.3125, 0.875, 0.3125, 0.875, 0.25, 0.9062, 0.6875, 0.9062, 0.75, 0.875, 0.75, 0.875, 0.6875, 0.9062, 0.1875, 0.9062, 0.25, 0.875, 0.25, 0.875, 0.1875, 0.9062, 0.625, 0.9062, 0.6875, 0.875, 0.6875, 0.875, 0.625, 0.875, 0.3125, 0.875, 0.375, 0.8438, 0.375, 0.8437, 0.3125, 0.875, 0.75, 0.875, 0.8125, 0.8437, 0.8125, 0.8438, 0.75, 0.875, 0.25, 0.875, 0.3125, 0.8437, 0.3125, 0.8438, 0.25, 0.875, 0.6875, 0.875, 0.75, 0.8438, 0.75, 0.8437, 0.6875, 0.875, 0.1875, 0.875, 0.25, 0.8438, 0.25, 0.8437, 0.1875, 0.875, 0.625, 0.875, 0.6875, 0.8437, 0.6875, 0.8438, 0.625, 0.875, 0.125, 0.875, 0.1875, 0.8437, 0.1875, 0.8438, 0.125, 0.875, 0.5625, 0.875, 0.625, 0.8438, 0.625, 0.8437, 0.5625, 0.875, 0.0625, 0.875, 0.125, 0.8438, 0.125, 0.8438, 0.0625, 0.875, 0.5, 0.875, 0.5625, 0.8437, 0.5625, 0.8437, 0.5, 0.875, 0.9375, 0.8594, 1.0, 0.8438, 0.9375, 0.8594, 0.0, 0.875, 0.0625, 0.8438, 0.0625, 0.875, 0.4375, 0.875, 0.5, 0.8437, 0.5, 0.8437, 0.4375, 0.875, 0.875, 0.875, 0.9375, 0.8438, 0.9375, 0.8438, 0.875, 0.875, 0.375, 0.875, 0.4375, 0.8437, 0.4375, 0.8438, 0.375, 0.875, 0.8125, 0.875, 0.875, 0.8438, 0.875, 0.8437, 0.8125, 0.8438, 0.0625, 0.8438, 0.125, 0.8125, 0.125, 0.8125, 0.0625, 0.8437, 0.5, 0.8437, 0.5625, 0.8125, 0.5625, 0.8125, 0.5, 0.8438, 0.9375, 0.8281, 1.0, 0.8125, 0.9375, 0.8281, 0.0, 0.8438, 0.0625, 0.8125, 0.0625, 0.8437, 0.4375, 0.8437, 0.5, 0.8125, 0.5, 0.8125, 0.4375, 0.8438, 0.875, 0.8438, 0.9375, 0.8125, 0.9375, 0.8125, 0.875, 0.8438, 0.375, 0.8437, 0.4375, 0.8125, 0.4375, 0.8125, 0.375, 0.8437, 0.8125, 0.8438, 0.875, 0.8125, 0.875, 0.8125, 0.8125, 0.8437, 0.3125, 0.8438, 0.375, 0.8125, 0.375, 0.8125, 0.3125, 0.8438, 0.75, 0.8437, 0.8125, 0.8125, 0.8125, 0.8125, 0.75, 0.8438, 0.25, 0.8437, 0.3125, 0.8125, 0.3125, 0.8125, 0.25, 0.8437, 0.6875, 0.8438, 0.75, 0.8125, 0.75, 0.8125, 0.6875, 0.8437, 0.1875, 0.8438, 0.25, 0.8125, 0.25, 0.8125, 0.1875, 0.8438, 0.625, 0.8437, 0.6875, 0.8125, 0.6875, 0.8125, 0.625, 0.8438, 0.125, 0.8437, 0.1875, 0.8125, 0.1875, 0.8125, 0.125, 0.8437, 0.5625, 0.8438, 0.625, 0.8125, 0.625, 0.8125, 0.5625, 0.8125, 0.75, 0.8125, 0.8125, 0.7812, 0.8125, 0.7812, 0.75, 0.8125, 0.25, 0.8125, 0.3125, 0.7812, 0.3125, 0.7812, 0.25, 0.8125, 0.6875, 0.8125, 0.75, 0.7812, 0.75, 0.7812, 0.6875, 0.8125, 0.1875, 0.8125, 0.25, 0.7812, 0.25, 0.7812, 0.1875, 0.8125, 0.625, 0.8125, 0.6875, 0.7812, 0.6875, 0.7812, 0.625, 0.8125, 0.125, 0.8125, 0.1875, 0.7812, 0.1875, 0.7812, 0.125, 0.8125, 0.5625, 0.8125, 0.625, 0.7812, 0.625, 0.7812, 0.5625, 0.8125, 0.0625, 0.8125, 0.125, 0.7812, 0.125, 0.7812, 0.0625, 0.8125, 0.5, 0.8125, 0.5625, 0.7812, 0.5625, 0.7812, 0.5, 0.8125, 0.9375, 0.7969, 1.0, 0.7812, 0.9375, 0.7969, 0.0, 0.8125, 0.0625, 0.7812, 0.0625, 0.8125, 0.4375, 0.8125, 0.5, 0.7812, 0.5, 0.7812, 0.4375, 0.8125, 0.875, 0.8125, 0.9375, 0.7812, 0.9375, 0.7812, 0.875, 0.8125, 0.375, 0.8125, 0.4375, 0.7812, 0.4375, 0.7812, 0.375, 0.8125, 0.8125, 0.8125, 0.875, 0.7812, 0.875, 0.7812, 0.8125, 0.8125, 0.3125, 0.8125, 0.375, 0.7812, 0.375, 0.7812, 0.3125, 0.7812, 0.5, 0.7812, 0.5625, 0.75, 0.5625, 0.75, 0.5, 0.7812, 0.9375, 0.7656, 1.0, 0.75, 0.9375, 0.7656, 0.0, 0.7812, 0.0625, 0.75, 0.0625, 0.7812, 0.4375, 0.7812, 0.5, 0.75, 0.5, 0.75, 0.4375, 0.7812, 0.875, 0.7812, 0.9375, 0.75, 0.9375, 0.75, 0.875, 0.7812, 0.375, 0.7812, 0.4375, 0.75, 0.4375, 0.75, 0.375, 0.7812, 0.8125, 0.7812, 0.875, 0.75, 0.875, 0.75, 0.8125, 0.7812, 0.3125, 0.7812, 0.375, 0.75, 0.375, 0.75, 0.3125, 0.7812, 0.75, 0.7812, 0.8125, 0.75, 0.8125, 0.75, 0.75, 0.7812, 0.25, 0.7812, 0.3125, 0.75, 0.3125, 0.75, 0.25, 0.7812, 0.6875, 0.7812, 0.75, 0.75, 0.75, 0.75, 0.6875, 0.7812, 0.1875, 0.7812, 0.25, 0.75, 0.25, 0.75, 0.1875, 0.7812, 0.625, 0.7812, 0.6875, 0.75, 0.6875, 0.75, 0.625, 0.7812, 0.125, 0.7812, 0.1875, 0.75, 0.1875, 0.75, 0.125, 0.7812, 0.5625, 0.7812, 0.625, 0.75, 0.625, 0.75, 0.5625, 0.7812, 0.0625, 0.7812, 0.125, 0.75, 0.125, 0.75, 0.0625])
me_sphere.materials.append(mat_material_001)
me_sphere.update()
me_sphere.normals_split_custom_set([tuple(v) for v in zip(*[iter([-2.667e-07, 0.201, -0.9796, -6.729e-07, 0.3879, -0.9217, 0.07567, 0.3804, -0.9217, 0.03921, 0.1971, -0.9796, -2.11e-06, 1.0, 0.0, -1.671e-06, 0.981, 0.1939, 0.1914, 0.9622, 0.1939, 0.1951, 0.9808, 0.0, -9.588e-07, 0.201, 0.9796, 2.682e-06, -7.525e-07, 1.0, 0.03921, 0.1971, 0.9796, -2.63e-06, -7.376e-07, -1.0, -2.667e-07, 0.201, -0.9796, 0.03921, 0.1971, -0.9796, -1.669e-06, 0.981, -0.1939, -2.11e-06, 1.0, 0.0, 0.1951, 0.9808, 0.0, 0.1914, 0.9622, -0.1939, -6.831e-07, 0.3879, 0.9217, -9.588e-07, 0.201, 0.9796, 0.03921, 0.1971, 0.9796, 0.07567, 0.3804, 0.9217, -1.201e-06, 0.9248, -0.3805, -1.669e-06, 0.981, -0.1939, 0.1914, 0.9622, -0.1939, 0.1804, 0.907, -0.3805, -1.129e-06, 0.5598, 0.8286, -6.831e-07, 0.3879, 0.9217, 0.07567, 0.3804, 0.9217, 0.1092, 0.549, 0.8286, -1.062e-06, 0.8333, -0.5528, -1.201e-06, 0.9248, -0.3805, 0.1804, 0.907, -0.3805, 0.1626, 0.8173, -0.5528, -8.601e-07, 0.7101, 0.7041, -1.129e-06, 0.5598, 0.8286, 0.1092, 0.549, 0.8286, 0.1385, 0.6965, 0.7041, -8.541e-07, 0.7101, -0.7041, -1.062e-06, 0.8333, -0.5528, 0.1626, 0.8173, -0.5528, 0.1385, 0.6965, -0.7041, -1.062e-06, 0.8333, 0.5528, -8.601e-07, 0.7101, 0.7041, 0.1385, 0.6965, 0.7041, 0.1626, 0.8173, 0.5528, -1.032e-06, 0.5598, -0.8286, -8.541e-07, 0.7101, -0.7041, 0.1385, 0.6965, -0.7041, 0.1092, 0.549, -0.8286, -1.201e-06, 0.9248, 0.3805, -1.062e-06, 0.8333, 0.5528, 0.1626, 0.8173, 0.5528, 0.1804, 0.907, 0.3805, -6.729e-07, 0.3879, -0.9217, -1.032e-06, 0.5598, -0.8286, 0.1092, 0.549, -0.8286, 0.07567, 0.3804, -0.9217, -1.671e-06, 0.981, 0.1939, -1.201e-06, 0.9248, 0.3805, 0.1804, 0.907, 0.3805, 0.1914, 0.9622, 0.1939, 0.07567, 0.3804, -0.9217, 0.1092, 0.549, -0.8286, 0.2142, 0.5172, -0.8286, 0.1484, 0.3584, -0.9217, 0.1914, 0.9622, 0.1939, 0.1804, 0.907, 0.3805, 0.3539, 0.8544, 0.3805, 0.3754, 0.9063, 0.1939, 0.03921, 0.1971, -0.9796, 0.07567, 0.3804, -0.9217, 0.1484, 0.3584, -0.9217, 0.07691, 0.1857, -0.9796, 0.1951, 0.9808, 0.0, 0.1914, 0.9622, 0.1939, 0.3754, 0.9063, 0.1939, 0.3827, 0.9239, -2.409e-09, 0.03921, 0.1971, 0.9796, 2.682e-06, -7.525e-07, 1.0, 0.07691, 0.1857, 0.9796, -2.63e-06, -7.376e-07, -1.0, 0.03921, 0.1971, -0.9796, 0.07691, 0.1857, -0.9796, 0.1914, 0.9622, -0.1939, 0.1951, 0.9808, 0.0, 0.3827, 0.9239, -2.409e-09, 0.3754, 0.9063, -0.1939, 0.07567, 0.3804, 0.9217, 0.03921, 0.1971, 0.9796, 0.07691, 0.1857, 0.9796, 0.1484, 0.3584, 0.9217, 0.1804, 0.907, -0.3805, 0.1914, 0.9622, -0.1939, 0.3754, 0.9063, -0.1939, 0.3539, 0.8544, -0.3805, 0.1092, 0.549, 0.8286, 0.07567, 0.3804, 0.9217, 0.1484, 0.3584, 0.9217, 0.2142, 0.5172, 0.8286, 0.1626, 0.8173, -0.5528, 0.1804, 0.907, -0.3805, 0.3539, 0.8544, -0.3805, 0.3189, 0.7699, -0.5528, 0.1385, 0.6965, 0.7041, 0.1092, 0.549, 0.8286, 0.2142, 0.5172, 0.8286, 0.2718, 0.6561, 0.7041, 0.1385, 0.6965, -0.7041, 0.1626, 0.8173, -0.5528, 0.3189, 0.7699, -0.5528, 0.2718, 0.6561, -0.7041, 0.1626, 0.8173, 0.5528, 0.1385, 0.6965, 0.7041, 0.2718, 0.6561, 0.7041, 0.3189, 0.7699, 0.5528, 0.1092, 0.549, -0.8286, 0.1385, 0.6965, -0.7041, 0.2718, 0.6561, -0.7041, 0.2142, 0.5172, -0.8286, 0.1804, 0.907, 0.3805, 0.1626, 0.8173, 0.5528, 0.3189, 0.7699, 0.5528, 0.3539, 0.8544, 0.3805, 0.2142, 0.5172, 0.8286, 0.1484, 0.3584, 0.9217, 0.2155, 0.3225, 0.9217, 0.311, 0.4654, 0.8286, 0.3189, 0.7699, -0.5528, 0.3539, 0.8544, -0.3805, 0.5138, 0.7689, -0.3805, 0.463, 0.6929, -0.5528, 0.2718, 0.6561, 0.7041, 0.2142, 0.5172, 0.8286, 0.311, 0.4654, 0.8286, 0.3945, 0.5905, 0.7041, 0.2718, 0.6561, -0.7041, 0.3189, 0.7699, -0.5528, 0.463, 0.6929, -0.5528, 0.3945, 0.5905, -0.7041, 0.3189, 0.7699, 0.5528, 0.2718, 0.6561, 0.7041, 0.3945, 0.5905, 0.7041, 0.463, 0.6929, 0.5528, 0.2142, 0.5172, -0.8286, 0.2718, 0.6561, -0.7041, 0.3945, 0.5905, -0.7041, 0.311, 0.4654, -0.8286, 0.3539, 0.8544, 0.3805, 0.3189, 0.7699, 0.5528, 0.463, 0.6929, 0.5528, 0.5138, 0.7689, 0.3805, 0.1484, 0.3584, -0.9217, 0.2142, 0.5172, -0.8286, 0.311, 0.4654, -0.8286, 0.2155, 0.3225, -0.9217, 0.3754, 0.9063, 0.1939, 0.3539, 0.8544, 0.3805, 0.5138, 0.7689, 0.3805, 0.545, 0.8157, 0.1939, 0.07691, 0.1857, -0.9796, 0.1484, 0.3584, -0.9217, 0.2155, 0.3225, -0.9217, 0.1117, 0.1671, -0.9796, 0.3827, 0.9239, -2.409e-09, 0.3754, 0.9063, 0.1939, 0.545, 0.8157, 0.1939, 0.5556, 0.8315, 5.059e-08, 0.07691, 0.1857, 0.9796, 2.682e-06, -7.525e-07, 1.0, 0.1117, 0.1671, 0.9796, -2.63e-06, -7.376e-07, -1.0, 0.07691, 0.1857, -0.9796, 0.1117, 0.1671, -0.9796, 0.3754, 0.9063, -0.1939, 0.3827, 0.9239, -2.409e-09, 0.5556, 0.8315, 5.059e-08, 0.545, 0.8157, -0.1939, 0.1484, 0.3584, 0.9217, 0.07691, 0.1857, 0.9796, 0.1117, 0.1671, 0.9796, 0.2155, 0.3225, 0.9217, 0.3539, 0.8544, -0.3805, 0.3754, 0.9063, -0.1939, 0.545, 0.8157, -0.1939, 0.5138, 0.7689, -0.3805, 0.545, 0.8157, 0.1939, 0.5138, 0.7689, 0.3805, 0.6539, 0.6539, 0.3805, 0.6937, 0.6937, 0.1939, 0.1117, 0.1671, -0.9796, 0.2155, 0.3225, -0.9217, 0.2743, 0.2743, -0.9217, 0.1421, 0.1421, -0.9796, 0.5556, 0.8315, 5.059e-08, 0.545, 0.8157, 0.1939, 0.6937, 0.6937, 0.1939, 0.7071, 0.7071, 5.3e-08, 0.1117, 0.1671, 0.9796, 2.682e-06, -7.525e-07, 1.0, 0.1421, 0.1421, 0.9796, -2.63e-06, -7.376e-07, -1.0, 0.1117, 0.1671, -0.9796, 0.1421, 0.1421, -0.9796, 0.545, 0.8157, -0.1939, 0.5556, 0.8315, 5.059e-08, 0.7071, 0.7071, 5.3e-08, 0.6937, 0.6937, -0.1939, 0.2155, 0.3225, 0.9217, 0.1117, 0.1671, 0.9796, 0.1421, 0.1421, 0.9796, 0.2743, 0.2743, 0.9217, 0.5138, 0.7689, -0.3805, 0.545, 0.8157, -0.1939, 0.6937, 0.6937, -0.1939, 0.6539, 0.6539, -0.3805, 0.311, 0.4654, 0.8286, 0.2155, 0.3225, 0.9217, 0.2743, 0.2743, 0.9217, 0.3958, 0.3958, 0.8286, 0.463, 0.6929, -0.5528, 0.5138, 0.7689, -0.3805, 0.6539, 0.6539, -0.3805, 0.5893, 0.5893, -0.5528, 0.3945, 0.5905, 0.7041, 0.311, 0.4654, 0.8286, 0.3958, 0.3958, 0.8286, 0.5021, 0.5021, 0.7041, 0.3945, 0.5905, -0.7041, 0.463, 0.6929, -0.5528, 0.5893, 0.5893, -0.5528, 0.5021, 0.5021, -0.7041, 0.463, 0.6929, 0.5528, 0.3945, 0.5905, 0.7041, 0.5021, 0.5021, 0.7041, 0.5893, 0.5893, 0.5528, 0.311, 0.4654, -0.8286, 0.3945, 0.5905, -0.7041, 0.5021, 0.5021, -0.7041, 0.3958, 0.3958, -0.8286, 0.5138, 0.7689, 0.3805, 0.463, 0.6929, 0.5528, 0.5893, 0.5893, 0.5528, 0.6539, 0.6539, 0.3805, 0.2155, 0.3225, -0.9217, 0.311, 0.4654, -0.8286, 0.3958, 0.3958, -0.8286, 0.2743, 0.2743, -0.9217, 0.5893, 0.5893, -0.5528, 0.6539, 0.6539, -0.3805, 0.7689, 0.5138, -0.3805, 0.6929, 0.463, -0.5528, 0.5021, 0.5021, 0.7041, 0.3958, 0.3958, 0.8286, 0.4654, 0.311, 0.8286, 0.5905, 0.3945, 0.7041, 0.5021, 0.5021, -0.7041, 0.5893, 0.5893, -0.5528, 0.6929, 0.463, -0.5528, 0.5905, 0.3945, -0.7041, 0.5893, 0.5893, 0.5528, 0.5021, 0.5021, 0.7041, 0.5905, 0.3945, 0.7041, 0.6929, 0.463, 0.5528, 0.3958, 0.3958, -0.8286, 0.5021, 0.5021, -0.7041, 0.5905, 0.3945, -0.7041, 0.4654, 0.311, -0.8286, 0.6539, 0.6539, 0.3805, 0.5893, 0.5893, 0.5528, 0.6929, 0.463, 0.5528, 0.7689, 0.5138, 0.3805, 0.2743, 0.2743, -0.9217, 0.3958, 0.3958, -0.8286, 0.4654, 0.311, -0.8286, 0.3225, 0.2155, -0.9217, 0.6937, 0.6937, 0.1939, 0.6539, 0.6539, 0.3805, 0.7689, 0.5138, 0.3805, 0.8157, 0.545, 0.1939, 0.1421, 0.1421, -0.9796, 0.2743, 0.2743, -0.9217, 0.3225, 0.2155, -0.9217, 0.1671, 0.1117, -0.9796, 0.7071, 0.7071, 5.3e-08, 0.6937, 0.6937, 0.1939, 0.8157, 0.545, 0.1939, 0.8315, 0.5556, -2.409e-09, 0.1421, 0.1421, 0.9796, 2.682e-06, -7.525e-07, 1.0, 0.1671, 0.1117, 0.9796, -2.63e-06, -7.376e-07, -1.0, 0.1421, 0.1421, -0.9796, 0.1671, 0.1117, -0.9796, 0.6937, 0.6937, -0.1939, 0.7071, 0.7071, 5.3e-08, 0.8315, 0.5556, -2.409e-09, 0.8157, 0.545, -0.1939, 0.2743, 0.2743, 0.9217, 0.1421, 0.1421, 0.9796, 0.1671, 0.1117, 0.9796, 0.3225, 0.2155, 0.9217, 0.6539, 0.6539, -0.3805, 0.6937, 0.6937, -0.1939, 0.8157, 0.545, -0.1939, 0.7689, 0.5138, -0.3805, 0.3958, 0.3958, 0.8286, 0.2743, 0.2743, 0.9217, 0.3225, 0.2155, 0.9217, 0.4654, 0.311, 0.8286, 0.1671, 0.1117, -0.9796, 0.3225, 0.2155, -0.9217, 0.3584, 0.1484, -0.9217, 0.1857, 0.07691, -0.9796, 0.8315, 0.5556, -2.409e-09, 0.8157, 0.545, 0.1939, 0.9063, 0.3754, 0.1939, 0.9239, 0.3827, -2.409e-09, 0.1671, 0.1117, 0.9796, 2.682e-06, -7.525e-07, 1.0, 0.1857, 0.07691, 0.9796, -2.63e-06, -7.376e-07, -1.0, 0.1671, 0.1117, -0.9796, 0.1857, 0.07691, -0.9796, 0.8157, 0.545, -0.1939, 0.8315, 0.5556, -2.409e-09, 0.9239, 0.3827, -2.409e-09, 0.9063, 0.3754, -0.1939, 0.3225, 0.2155, 0.9217, 0.1671, 0.1117, 0.9796, 0.1857, 0.07691, 0.9796, 0.3584, 0.1484, 0.9217, 0.7689, 0.5138, -0.3805, 0.8157, 0.545, -0.1939, 0.9063, 0.3754, -0.1939, 0.8544, 0.3539, -0.3805, 0.4654, 0.311, 0.8286, 0.3225, 0.2155, 0.9217, 0.3584, 0.1484, 0.9217, 0.5172, 0.2142, 0.8286, 0.6929, 0.463, -0.5528, 0.7689, 0.5138, -0.3805, 0.8544, 0.3539, -0.3805, 0.7699, 0.3189, -0.5528, 0.5905, 0.3945, 0.7041, 0.4654, 0.311, 0.8286, 0.5172, 0.2142, 0.8286, 0.6561, 0.2718, 0.7041, 0.5905, 0.3945, -0.7041, 0.6929, 0.463, -0.5528, 0.7699, 0.3189, -0.5528, 0.6561, 0.2718, -0.7041, 0.6929, 0.463, 0.5528, 0.5905, 0.3945, 0.7041, 0.6561, 0.2718, 0.7041, 0.7699, 0.3189, 0.5528, 0.4654, 0.311, -0.8286, 0.5905, 0.3945, -0.7041, 0.6561, 0.2718, -0.7041, 0.5172, 0.2142, -0.8286, 0.7689, 0.5138, 0.3805, 0.6929, 0.463, 0.5528, 0.7699, 0.3189, 0.5528, 0.8544, 0.3539, 0.3805, 0.3225, 0.2155, -0.9217, 0.4654, 0.311, -0.8286, 0.5172, 0.2142, -0.8286, 0.3584, 0.1484, -0.9217, 0.8157, 0.545, 0.1939, 0.7689, 0.5138, 0.3805, 0.8544, 0.3539, 0.3805, 0.9063, 0.3754, 0.1939, 0.6561, 0.2718, 0.7041, 0.5172, 0.2142, 0.8286, 0.549, 0.1092, 0.8286, 0.6965, 0.1385, 0.7041, 0.6561, 0.2718, -0.7041, 0.7699, 0.3189, -0.5528, 0.8173, 0.1626, -0.5528, 0.6965, 0.1385, -0.7041, 0.7699, 0.3189, 0.5528, 0.6561, 0.2718, 0.7041, 0.6965, 0.1385, 0.7041, 0.8173, 0.1626, 0.5528, 0.5172, 0.2142, -0.8286, 0.6561, 0.2718, -0.7041, 0.6965, 0.1385, -0.7041, 0.549, 0.1092, -0.8286, 0.8544, 0.3539, 0.3805, 0.7699, 0.3189, 0.5528, 0.8173, 0.1626, 0.5528, 0.907, 0.1804, 0.3805, 0.3584, 0.1484, -0.9217, 0.5172, 0.2142, -0.8286, 0.549, 0.1092, -0.8286, 0.3804, 0.07567, -0.9217, 0.9063, 0.3754, 0.1939, 0.8544, 0.3539, 0.3805, 0.907, 0.1804, 0.3805, 0.9622, 0.1914, 0.1939, 0.1857, 0.07691, -0.9796, 0.3584, 0.1484, -0.9217, 0.3804, 0.07567, -0.9217, 0.1971, 0.03921, -0.9796, 0.9239, 0.3827, -2.409e-09, 0.9063, 0.3754, 0.1939, 0.9622, 0.1914, 0.1939, 0.9808, 0.1951, 0.0, 0.1857, 0.07691, 0.9796, 2.682e-06, -7.525e-07, 1.0, 0.1971, 0.03921, 0.9796, -2.63e-06, -7.376e-07, -1.0, 0.1857, 0.07691, -0.9796, 0.1971, 0.03921, -0.9796, 0.9063, 0.3754, -0.1939, 0.9239, 0.3827, -2.409e-09, 0.9808, 0.1951, 0.0, 0.9622, 0.1914, -0.1939, 0.3584, 0.1484, 0.9217, 0.1857, 0.07691, 0.9796, 0.1971, 0.03921, 0.9796, 0.3804, 0.07567, 0.9217, 0.8544, 0.3539, -0.3805, 0.9063, 0.3754, -0.1939, 0.9622, 0.1914, -0.1939, 0.907, 0.1804, -0.3805, 0.5172, 0.2142, 0.8286, 0.3584, 0.1484, 0.9217, 0.3804, 0.07567, 0.9217, 0.549, 0.1092, 0.8286, 0.7699, 0.3189, -0.5528, 0.8544, 0.3539, -0.3805, 0.907, 0.1804, -0.3805, 0.8173, 0.1626, -0.5528, 0.9808, 0.1951, 0.0, 0.9622, 0.1914, 0.1939, 0.981, 1.574e-05, 0.1939, 1.0, 2.144e-05, -4.834e-06, 0.1971, 0.03921, 0.9796, 2.682e-06, -7.525e-07, 1.0, 0.201, 1.686e-05, 0.9796, -2.63e-06, -7.376e-07, -1.0, 0.1971, 0.03921, -0.9796, 0.201, 1.686e-05, -0.9796, 0.9622, 0.1914, -0.1939, 0.9808, 0.1951, 0.0, 1.0, 2.144e-05, -4.834e-06, 0.981, 6.568e-05, -0.194, 0.3804, 0.07567, 0.9217, 0.1971, 0.03921, 0.9796, 0.201, 1.686e-05, 0.9796, 0.3879, 3.555e-05, 0.9217, 0.907, 0.1804, -0.3805, 0.9622, 0.1914, -0.1939, 0.981, 6.568e-05, -0.194, 0.9248, 1.398e-05, -0.3805, 0.549, 0.1092, 0.8286, 0.3804, 0.07567, 0.9217, 0.3879, 3.555e-05, 0.9217, 0.5598, 1.993e-06, 0.8286, 0.8173, 0.1626, -0.5528, 0.907, 0.1804, -0.3805, 0.9248, 1.398e-05, -0.3805, 0.8333, 1.062e-05, -0.5528, 0.6965, 0.1385, 0.7041, 0.549, 0.1092, 0.8286, 0.5598, 1.993e-06, 0.8286, 0.7101, 2.642e-05, 0.7041, 0.6965, 0.1385, -0.7041, 0.8173, 0.1626, -0.5528, 0.8333, 1.062e-05, -0.5528, 0.7101, 2.641e-05, -0.7041, 0.8173, 0.1626, 0.5528, 0.6965, 0.1385, 0.7041, 0.7101, 2.642e-05, 0.7041, 0.8333, 1.062e-05, 0.5528, 0.549, 0.1092, -0.8286, 0.6965, 0.1385, -0.7041, 0.7101, 2.641e-05, -0.7041, 0.5598, 1.993e-06, -0.8286, 0.907, 0.1804, 0.3805, 0.8173, 0.1626, 0.5528, 0.8333, 1.062e-05, 0.5528, 0.9248, 1.398e-05, 0.3805, 0.3804, 0.07567, -0.9217, 0.549, 0.1092, -0.8286, 0.5598, 1.993e-06, -0.8286, 0.3879, 3.555e-05, -0.9217, 0.9622, 0.1914, 0.1939, 0.907, 0.1804, 0.3805, 0.9248, 1.398e-05, 0.3805, 0.981, 1.574e-05, 0.1939, 0.1971, 0.03921, -0.9796, 0.3804, 0.07567, -0.9217, 0.3879, 3.555e-05, -0.9217, 0.201, 1.686e-05, -0.9796, -0.3879, -1.421e-05, 0.9217, -0.201, 1.68e-05, 0.9796, -0.1971, 0.03921, 0.9796, -0.3804, 0.07567, 0.9217, -0.9248, 1.469e-05, -0.3805, -0.981, 1.637e-05, -0.1939, -0.9622, 0.1914, -0.1939, -0.907, 0.1804, -0.3805, -0.5598, 2.548e-06, 0.8286, -0.3879, -1.421e-05, 0.9217, -0.3804, 0.07567, 0.9217, -0.549, 0.1092, 0.8286, -0.8333, 1.137e-05, -0.5528, -0.9248, 1.469e-05, -0.3805, -0.907, 0.1804, -0.3805, -0.8173, 0.1626, -0.5528, -0.7101, 2.698e-05, 0.7041, -0.5598, 2.548e-06, 0.8286, -0.549, 0.1092, 0.8286, -0.6965, 0.1385, 0.7041, -0.7101, 2.698e-05, -0.7041, -0.8333, 1.137e-05, -0.5528, -0.8173, 0.1626, -0.5528, -0.6965, 0.1385, -0.7041, -0.8333, 1.138e-05, 0.5528, -0.7101, 2.698e-05, 0.7041, -0.6965, 0.1385, 0.7041, -0.8173, 0.1626, 0.5528, -0.5598, 2.544e-06, -0.8286, -0.7101, 2.698e-05, -0.7041, -0.6965, 0.1385, -0.7041, -0.549, 0.1092, -0.8286, -0.9248, 1.469e-05, 0.3805, -0.8333, 1.138e-05, 0.5528, -0.8173, 0.1626, 0.5528, -0.907, 0.1804, 0.3805, -0.3879, -1.421e-05, -0.9217, -0.5598, 2.544e-06, -0.8286, -0.549, 0.1092, -0.8286, -0.3804, 0.07567, -0.9217, -0.981, 6.631e-05, 0.1939, -0.9248, 1.469e-05, 0.3805, -0.907, 0.1804, 0.3805, -0.9622, 0.1914, 0.1939, -0.201, 1.68e-05, -0.9796, -0.3879, -1.421e-05, -0.9217, -0.3804, 0.07567, -0.9217, -0.1971, 0.03921, -0.9796, -1.0, 7.226e-05, 4.847e-06, -0.981, 6.631e-05, 0.1939, -0.9622, 0.1914, 0.1939, -0.9808, 0.1951, 0.0, -0.201, 1.68e-05, 0.9796, 2.682e-06, -7.525e-07, 1.0, -0.1971, 0.03921, 0.9796, -2.63e-06, -7.376e-07, -1.0, -0.201, 1.68e-05, -0.9796, -0.1971, 0.03921, -0.9796, -0.981, 1.637e-05, -0.1939, -1.0, 7.226e-05, 4.847e-06, -0.9808, 0.1951, 0.0, -0.9622, 0.1914, -0.1939, -0.907, 0.1804, 0.3805, -0.8173, 0.1626, 0.5528, -0.7699, 0.3189, 0.5528, -0.8544, 0.3539, 0.3805, -0.3804, 0.07567, -0.9217, -0.549, 0.1092, -0.8286, -0.5172, 0.2142, -0.8286, -0.3584, 0.1484, -0.9217, -0.9622, 0.1914, 0.1939, -0.907, 0.1804, 0.3805, -0.8544, 0.3539, 0.3805, -0.9063, 0.3754, 0.1939, -0.1971, 0.03921, -0.9796, -0.3804, 0.07567, -0.9217, -0.3584, 0.1484, -0.9217, -0.1857, 0.07691, -0.9796, -0.9808, 0.1951, 0.0, -0.9622, 0.1914, 0.1939, -0.9063, 0.3754, 0.1939, -0.9239, 0.3827, 0.0, -0.1971, 0.03921, 0.9796, 2.682e-06, -7.525e-07, 1.0, -0.1857, 0.07691, 0.9796, -2.63e-06, -7.376e-07, -1.0, -0.1971, 0.03921, -0.9796, -0.1857, 0.07691, -0.9796, -0.9622, 0.1914, -0.1939, -0.9808, 0.1951, 0.0, -0.9239, 0.3827, 0.0, -0.9063, 0.3754, -0.1939, -0.3804, 0.07567, 0.9217, -0.1971, 0.03921, 0.9796, -0.1857, 0.07691, 0.9796, -0.3584, 0.1484, 0.9217, -0.907, 0.1804, -0.3805, -0.9622, 0.1914, -0.1939, -0.9063, 0.3754, -0.1939, -0.8544, 0.3539, -0.3805, -0.549, 0.1092, 0.8286, -0.3804, 0.07567, 0.9217, -0.3584, 0.1484, 0.9217, -0.5172, 0.2142, 0.8286, -0.8173, 0.1626, -0.5528, -0.907, 0.1804, -0.3805, -0.8544, 0.3539, -0.3805, -0.7699, 0.3189, -0.5528, -0.6965, 0.1385, 0.7041, -0.549, 0.1092, 0.8286, -0.5172, 0.2142, 0.8286, -0.6561, 0.2718, 0.7041, -0.6965, 0.1385, -0.7041, -0.8173, 0.1626, -0.5528, -0.7699, 0.3189, -0.5528, -0.6561, 0.2718, -0.7041, -0.8173, 0.1626, 0.5528, -0.6965, 0.1385, 0.7041, -0.6561, 0.2718, 0.7041, -0.7699, 0.3189, 0.5528, -0.549, 0.1092, -0.8286, -0.6965, 0.1385, -0.7041, -0.6561, 0.2718, -0.7041, -0.5172, 0.2142, -0.8286, -0.8544, 0.3539, -0.3805, -0.9063, 0.3754, -0.1939, -0.8157, 0.545, -0.1939, -0.7689, 0.5138, -0.3805, -0.5172, 0.2142, 0.8286, -0.3584, 0.1484, 0.9217, -0.3225, 0.2155, 0.9217, -0.4654, 0.311, 0.8286, -0.7699, 0.3189, -0.5528, -0.8544, 0.3539, -0.3805, -0.7689, 0.5138, -0.3805, -0.6929, 0.463, -0.5528, -0.6561, 0.2718, 0.7041, -0.5172, 0.2142, 0.8286, -0.4654, 0.311, 0.8286, -0.5905, 0.3945, 0.7041, -0.6561, 0.2718, -0.7041, -0.7699, 0.3189, -0.5528, -0.6929, 0.463, -0.5528, -0.5905, 0.3945, -0.7041, -0.7699, 0.3189, 0.5528, -0.6561, 0.2718, 0.7041, -0.5905, 0.3945, 0.7041, -0.6929, 0.463, 0.5528, -0.5172, 0.2142, -0.8286, -0.6561, 0.2718, -0.7041, -0.5905, 0.3945, -0.7041, -0.4654, 0.311, -0.8286, -0.8544, 0.3539, 0.3805, -0.7699, 0.3189, 0.5528, -0.6929, 0.463, 0.5528, -0.7689, 0.5138, 0.3805, -0.3584, 0.1484, -0.9217, -0.5172, 0.2142, -0.8286, -0.4654, 0.311, -0.8286, -0.3225, 0.2155, -0.9217, -0.9063, 0.3754, 0.1939, -0.8544, 0.3539, 0.3805, -0.7689, 0.5138, 0.3805, -0.8157, 0.545, 0.1939, -0.1857, 0.07691, -0.9796, -0.3584, 0.1484, -0.9217, -0.3225, 0.2155, -0.9217, -0.1671, 0.1117, -0.9796, -0.9239, 0.3827, 0.0, -0.9063, 0.3754, 0.1939, -0.8157, 0.545, 0.1939, -0.8315, 0.5556, 0.0, -0.1857, 0.07691, 0.9796, 2.682e-06, -7.525e-07, 1.0, -0.1671, 0.1117, 0.9796, -2.63e-06, -7.376e-07, -1.0, -0.1857, 0.07691, -0.9796, -0.1671, 0.1117, -0.9796, -0.9063, 0.3754, -0.1939, -0.9239, 0.3827, 0.0, -0.8315, 0.5556, 0.0, -0.8157, 0.545, -0.1939, -0.3584, 0.1484, 0.9217, -0.1857, 0.07691, 0.9796, -0.1671, 0.1117, 0.9796, -0.3225, 0.2155, 0.9217, -0.3225, 0.2155, -0.9217, -0.4654, 0.311, -0.8286, -0.3958, 0.3958, -0.8286, -0.2743, 0.2743, -0.9217, -0.8157, 0.545, 0.1939, -0.7689, 0.5138, 0.3805, -0.6539, 0.6539, 0.3805, -0.6937, 0.6937, 0.1939, -0.1671, 0.1117, -0.9796, -0.3225, 0.2155, -0.9217, -0.2743, 0.2743, -0.9217, -0.1421, 0.1421, -0.9796, -0.8315, 0.5556, 0.0, -0.8157, 0.545, 0.1939, -0.6937, 0.6937, 0.1939, -0.7071, 0.7071, 0.0, -0.1671, 0.1117, 0.9796, 2.682e-06, -7.525e-07, 1.0, -0.1421, 0.1421, 0.9796, -2.63e-06, -7.376e-07, -1.0, -0.1671, 0.1117, -0.9796, -0.1421, 0.1421, -0.9796, -0.8157, 0.545, -0.1939, -0.8315, 0.5556, 0.0, -0.7071, 0.7071, 0.0, -0.6937, 0.6937, -0.1939, -0.3225, 0.2155, 0.9217, -0.1671, 0.1117, 0.9796, -0.1421, 0.1421, 0.9796, -0.2743, 0.2743, 0.9217, -0.7689, 0.5138, -0.3805, -0.8157, 0.545, -0.1939, -0.6937, 0.6937, -0.1939, -0.6539, 0.6539, -0.3805, -0.4654, 0.311, 0.8286, -0.3225, 0.2155, 0.9217, -0.2743, 0.2743, 0.9217, -0.3958, 0.3958, 0.8286, -0.6929, 0.463, -0.5528, -0.7689, 0.5138, -0.3805, -0.6539, 0.6539, -0.3805, -0.5893, 0.5893, -0.5528, -0.5905, 0.3945, 0.7041, -0.4654, 0.311, 0.8286, -0.3958, 0.3958, 0.8286, -0.5021, 0.5021, 0.7041, -0.5905, 0.3945, -0.7041, -0.6929, 0.463, -0.5528, -0.5893, 0.5893, -0.5528, -0.5021, 0.5021, -0.7041, -0.6929, 0.463, 0.5528, -0.5905, 0.3945, 0.7041, -0.5021, 0.5021, 0.7041, -0.5893, 0.5893, 0.5528, -0.4654, 0.311, -0.8286, -0.5905, 0.3945, -0.7041, -0.5021, 0.5021, -0.7041, -0.3958, 0.3958, -0.8286, -0.7689, 0.5138, 0.3805, -0.6929, 0.463, 0.5528, -0.5893, 0.5893, 0.5528, -0.6539, 0.6539, 0.3805, -0.5893, 0.5893, -0.5528, -0.6539, 0.6539, -0.3805, -0.5138, 0.7689, -0.3805, -0.463, 0.6929, -0.5528, -0.5021, 0.5021, 0.7041, -0.3958, 0.3958, 0.8286, -0.311, 0.4654, 0.8286, -0.3945, 0.5905, 0.7041, -0.5021, 0.5021, -0.7041, -0.5893, 0.5893, -0.5528, -0.463, 0.6929, -0.5528, -0.3945, 0.5905, -0.7041, -0.5893, 0.5893, 0.5528, -0.5021, 0.5021, 0.7041, -0.3945, 0.5905, 0.7041, -0.463, 0.6929, 0.5528, -0.3958, 0.3958, -0.8286, -0.5021, 0.5021, -0.7041, -0.3945, 0.5905, -0.7041, -0.311, 0.4654, -0.8286, -0.6539, 0.6539, 0.3805, -0.5893, 0.5893, 0.5528, -0.463, 0.6929, 0.5528, -0.5138, 0.7689, 0.3805, -0.2743, 0.2743, -0.9217, -0.3958, 0.3958, -0.8286, -0.311, 0.4654, -0.8286, -0.2155, 0.3225, -0.9217, -0.6937, 0.6937, 0.1939, -0.6539, 0.6539, 0.3805, -0.5138, 0.7689, 0.3805, -0.545, 0.8157, 0.1939, -0.1421, 0.1421, -0.9796, -0.2743, 0.2743, -0.9217, -0.2155, 0.3225, -0.9217, -0.1117, 0.1671, -0.9796, -0.7071, 0.7071, 0.0, -0.6937, 0.6937, 0.1939, -0.545, 0.8157, 0.1939, -0.5556, 0.8315, 0.0, -0.1421, 0.1421, 0.9796, 2.682e-06, -7.525e-07, 1.0, -0.1117, 0.1671, 0.9796, -2.63e-06, -7.376e-07, -1.0, -0.1421, 0.1421, -0.9796, -0.1117, 0.1671, -0.9796, -0.6937, 0.6937, -0.1939, -0.7071, 0.7071, 0.0, -0.5556, 0.8315, 0.0, -0.545, 0.8157, -0.1939, -0.2743, 0.2743, 0.9217, -0.1421, 0.1421, 0.9796, -0.1117, 0.1671, 0.9796, -0.2155, 0.3225, 0.9217, -0.6539, 0.6539, -0.3805, -0.6937, 0.6937, -0.1939, -0.545, 0.8157, -0.1939, -0.5138, 0.7689, -0.3805, -0.3958, 0.3958, 0.8286, -0.2743, 0.2743, 0.9217, -0.2155, 0.3225, 0.9217, -0.311, 0.4654, 0.8286, -0.1117, 0.1671, -0.9796, -0.2155, 0.3225, -0.9217, -0.1484, 0.3584, -0.9217, -0.07691, 0.1857, -0.9796, -0.5556, 0.8315, 0.0, -0.545, 0.8157, 0.1939, -0.3754, 0.9063, 0.1939, -0.3827, 0.9239, 2.409e-09, -0.1117, 0.1671, 0.9796, 2.682e-06, -7.525e-07, 1.0, -0.07691, 0.1857, 0.9796, -2.63e-06, -7.376e-07, -1.0, -0.1117, 0.1671, -0.9796, -0.07691, 0.1857, -0.9796, -0.545, 0.8157, -0.1939, -0.5556, 0.8315, 0.0, -0.3827, 0.9239, 2.409e-09, -0.3754, 0.9063, -0.1939, -0.2155, 0.3225, 0.9217, -0.1117, 0.1671, 0.9796, -0.07691, 0.1857, 0.9796, -0.1484, 0.3584, 0.9217, -0.5138, 0.7689, -0.3805, -0.545, 0.8157, -0.1939, -0.3754, 0.9063, -0.1939, -0.3539, 0.8544, -0.3805, -0.311, 0.4654, 0.8286, -0.2155, 0.3225, 0.9217, -0.1484, 0.3584, 0.9217, -0.2142, 0.5172, 0.8286, -0.463, 0.6929, -0.5528, -0.5138, 0.7689, -0.3805, -0.3539, 0.8544, -0.3805, -0.3189, 0.7699, -0.5528, -0.3945, 0.5905, 0.7041, -0.311, 0.4654, 0.8286, -0.2142, 0.5172, 0.8286, -0.2718, 0.6561, 0.7041, -0.3945, 0.5905, -0.7041, -0.463, 0.6929, -0.5528, -0.3189, 0.7699, -0.5528, -0.2718, 0.6561, -0.7041, -0.463, 0.6929, 0.5528, -0.3945, 0.5905, 0.7041, -0.2718, 0.6561, 0.7041, -0.3189, 0.7699, 0.5528, -0.311, 0.4654, -0.8286, -0.3945, 0.5905, -0.7041, -0.2718, 0.6561, -0.7041, -0.2142, 0.5172, -0.8286, -0.5138, 0.7689, 0.3805, -0.463, 0.6929, 0.5528, -0.3189, 0.7699, 0.5528, -0.3539, 0.8544, 0.3805, -0.2155, 0.3225, -0.9217, -0.311, 0.4654, -0.8286, -0.2142, 0.5172, -0.8286, -0.1484, 0.3584, -0.9217, -0.545, 0.8157, 0.1939, -0.5138, 0.7689, 0.3805, -0.3539, 0.8544, 0.3805, -0.3754, 0.9063, 0.1939, -0.2718, 0.6561, 0.7041, -0.2142, 0.5172, 0.8286, -0.1092, 0.549, 0.8286, -0.1385, 0.6965, 0.7041, -0.2718, 0.6561, -0.7041, -0.3189, 0.7699, -0.5528, -0.1626, 0.8173, -0.5528, -0.1385, 0.6965, -0.7041, -0.3189, 0.7699, 0.5528, -0.2718, 0.6561, 0.7041, -0.1385, 0.6965, 0.7041, -0.1626, 0.8173, 0.5528, -0.2142, 0.5172, -0.8286, -0.2718, 0.6561, -0.7041, -0.1385, 0.6965, -0.7041, -0.1092, 0.549, -0.8286, -0.3539, 0.8544, 0.3805, -0.3189, 0.7699, 0.5528, -0.1626, 0.8173, 0.5528, -0.1804, 0.907, 0.3805, -0.1484, 0.3584, -0.9217, -0.2142, 0.5172, -0.8286, -0.1092, 0.549, -0.8286, -0.07567, 0.3804, -0.9217, -0.3754, 0.9063, 0.1939, -0.3539, 0.8544, 0.3805, -0.1804, 0.907, 0.3805, -0.1914, 0.9622, 0.1939, -0.07691, 0.1857, -0.9796, -0.1484, 0.3584, -0.9217, -0.07567, 0.3804, -0.9217, -0.03921, 0.1971, -0.9796, -0.3827, 0.9239, 2.409e-09, -0.3754, 0.9063, 0.1939, -0.1914, 0.9622, 0.1939, -0.1951, 0.9808, 0.0, -0.07691, 0.1857, 0.9796, 2.682e-06, -7.525e-07, 1.0, -0.03921, 0.1971, 0.9796, -2.63e-06, -7.376e-07, -1.0, -0.07691, 0.1857, -0.9796, -0.03921, 0.1971, -0.9796, -0.3754, 0.9063, -0.1939, -0.3827, 0.9239, 2.409e-09, -0.1951, 0.9808, 0.0, -0.1914, 0.9622, -0.1939, -0.1484, 0.3584, 0.9217, -0.07691, 0.1857, 0.9796, -0.03921, 0.1971, 0.9796, -0.07567, 0.3804, 0.9217, -0.3539, 0.8544, -0.3805, -0.3754, 0.9063, -0.1939, -0.1914, 0.9622, -0.1939, -0.1804, 0.907, -0.3805, -0.2142, 0.5172, 0.8286, -0.1484, 0.3584, 0.9217, -0.07567, 0.3804, 0.9217, -0.1092, 0.549, 0.8286, -0.3189, 0.7699, -0.5528, -0.3539, 0.8544, -0.3805, -0.1804, 0.907, -0.3805, -0.1626, 0.8173, -0.5528, -0.1951, 0.9808, 0.0, -0.1914, 0.9622, 0.1939, -1.671e-06, 0.981, 0.1939, -2.11e-06, 1.0, 0.0, -0.03921, 0.1971, 0.9796, 2.682e-06, -7.525e-07, 1.0, -9.588e-07, 0.201, 0.9796, -2.63e-06, -7.376e-07, -1.0, -0.03921, 0.1971, -0.9796, -2.667e-07, 0.201, -0.9796, -0.1914, 0.9622, -0.1939, -0.1951, 0.9808, 0.0, -2.11e-06, 1.0, 0.0, -1.669e-06, 0.981, -0.1939, -0.07567, 0.3804, 0.9217, -0.03921, 0.1971, 0.9796, -9.588e-07, 0.201, 0.9796, -6.831e-07, 0.3879, 0.9217, -0.1804, 0.907, -0.3805, -0.1914, 0.9622, -0.1939, -1.669e-06, 0.981, -0.1939, -1.201e-06, 0.9248, -0.3805, -0.1092, 0.549, 0.8286, -0.07567, 0.3804, 0.9217, -6.831e-07, 0.3879, 0.9217, -1.129e-06, 0.5598, 0.8286, -0.1626, 0.8173, -0.5528, -0.1804, 0.907, -0.3805, -1.201e-06, 0.9248, -0.3805, -1.062e-06, 0.8333, -0.5528, -0.1385, 0.6965, 0.7041, -0.1092, 0.549, 0.8286, -1.129e-06, 0.5598, 0.8286, -8.601e-07, 0.7101, 0.7041, -0.1385, 0.6965, -0.7041, -0.1626, 0.8173, -0.5528, -1.062e-06, 0.8333, -0.5528, -8.541e-07, 0.7101, -0.7041, -0.1626, 0.8173, 0.5528, -0.1385, 0.6965, 0.7041, -8.601e-07, 0.7101, 0.7041, -1.062e-06, 0.8333, 0.5528, -0.1092, 0.549, -0.8286, -0.1385, 0.6965, -0.7041, -8.541e-07, 0.7101, -0.7041, -1.032e-06, 0.5598, -0.8286, -0.1804, 0.907, 0.3805, -0.1626, 0.8173, 0.5528, -1.062e-06, 0.8333, 0.5528, -1.201e-06, 0.9248, 0.3805, -0.07567, 0.3804, -0.9217, -0.1092, 0.549, -0.8286, -1.032e-06, 0.5598, -0.8286, -6.729e-07, 0.3879, -0.9217, -0.1914, 0.9622, 0.1939, -0.1804, 0.907, 0.3805, -1.201e-06, 0.9248, 0.3805, -1.671e-06, 0.981, 0.1939, -0.03921, 0.1971, -0.9796, -0.07567, 0.3804, -0.9217, -6.729e-07, 0.3879, -0.9217, -2.667e-07, 0.201, -0.9796])] * 3)])

# ---- objects
ob_plane = bpy.data.objects.new('Plane', me_plane)
ob_sun = bpy.data.objects.new('Sun', light_sun)
ob_sun_001 = bpy.data.objects.new('Sun.001', light_sun_001)
ob_sphere = bpy.data.objects.new('Sphere', me_sphere)
ob_empty = bpy.data.objects.new('Empty', None)

# ---- transforms, parenting, visibility, modifiers, constraints
ob_plane.location = (-1.0, 0.0, 0.0)
ob_sun.location = (0.0, 0.0, 0.0)
ob_sun.rotation_euler = (0.7854, 0.0, 0.0)
ob_sun_001.location = (0.0, 0.0, 0.0)
ob_sun_001.rotation_euler = (0.7854, 0.0, 3.142)
ob_sphere.location = (1.0, 0.0, 0.0)
ob_empty.location = (1.0, 0.0, 0.0)
ob_empty.rotation_euler = (0.0, 0.7854, 0.0)
ob_empty.scale = (2.0, 2.0, 2.0)

# ---- collection membership
col_collection.objects.link(ob_plane)
col_collection.objects.link(ob_sun)
col_collection.objects.link(ob_sun_001)
col_collection.objects.link(ob_sphere)
col_collection.objects.link(ob_empty)

# ---- scene / render settings (as saved in the file)
scene.frame_start = 1; scene.frame_end = 250; scene.frame_set(1)
scene.render.engine = 'BLENDER_EEVEE_NEXT'
bpy.context.view_layer.update()

# ---- added for rendering (the .blend has no active camera): camera
cam_auto = bpy.data.cameras.new('AutoCamera')
cam_auto.lens = 50.0
cam_auto.sensor_width = 36.0
cam_auto.clip_end = 1000.0
ob_auto_camera = bpy.data.objects.new('AutoCamera', cam_auto)
scene.collection.objects.link(ob_auto_camera)
ob_auto_camera.location = (4.23991, -4.58789, 3.39193)
ob_auto_camera.rotation_euler = (1.09748, -7.21219e-08, 0.694738)
scene.camera = ob_auto_camera
bpy.context.view_layer.update()
